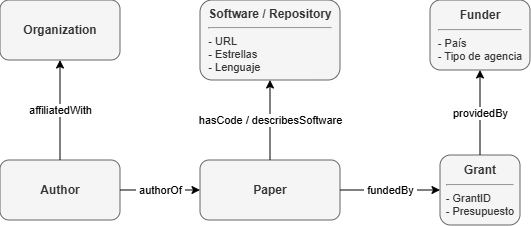

The diagram above was exported from draw.io. Its source (the exported page's mxGraphModel, read from the mxfile embedded in the PNG):
<mxGraphModel dx="751" dy="389" grid="1" gridSize="10" guides="1" tooltips="1" connect="1" arrows="1" fold="1" page="1" pageScale="1" pageWidth="827" pageHeight="1169" math="0" shadow="0">
  <root>
    <mxCell id="0" />
    <mxCell id="1" parent="0" />
    <mxCell id="Organization" parent="1" style="rounded=1;whiteSpace=wrap;html=1;fillColor=#f5f5f5;strokeColor=#666666;fontColor=#333333;" value="&lt;b&gt;Organization&lt;/b&gt;" vertex="1">
      <mxGeometry height="60" width="120" x="160" y="80" as="geometry" />
    </mxCell>
    <mxCell id="Author" parent="1" style="rounded=1;whiteSpace=wrap;html=1;fillColor=#f5f5f5;strokeColor=#666666;fontColor=#333333;" value="&lt;b&gt;Author&lt;/b&gt;" vertex="1">
      <mxGeometry height="60" width="120" x="160" y="240" as="geometry" />
    </mxCell>
    <mxCell id="Software" parent="1" style="rounded=1;whiteSpace=wrap;html=1;fillColor=#f5f5f5;strokeColor=#666666;fontColor=#333333;" value="&lt;b&gt;Software / Repository&lt;/b&gt;&lt;hr&gt;&lt;div style=&quot;text-align:left;font-size:11px;&quot;&gt;- URL&lt;br&gt;- Estrellas&lt;br&gt;- Lenguaje&lt;/div&gt;" vertex="1">
      <mxGeometry height="80" width="140" x="360" y="80" as="geometry" />
    </mxCell>
    <mxCell id="Paper" parent="1" style="rounded=1;whiteSpace=wrap;html=1;fillColor=#f5f5f5;strokeColor=#666666;fontColor=#333333;" value="&lt;b&gt;Paper&lt;/b&gt;" vertex="1">
      <mxGeometry height="60" width="140" x="360" y="240" as="geometry" />
    </mxCell>
    <mxCell id="Grant" parent="1" style="rounded=1;whiteSpace=wrap;html=1;fillColor=#f5f5f5;strokeColor=#666666;fontColor=#333333;" value="&lt;b&gt;Grant&lt;/b&gt;&lt;hr&gt;&lt;div style=&quot;text-align:left;font-size:11px;&quot;&gt;- GrantID&lt;br&gt;- Presupuesto&lt;/div&gt;" vertex="1">
      <mxGeometry height="70" width="80" x="600" y="235" as="geometry" />
    </mxCell>
    <mxCell id="Funder" parent="1" style="rounded=1;whiteSpace=wrap;html=1;fillColor=#f5f5f5;strokeColor=#666666;fontColor=#333333;" value="&lt;b&gt;Funder&lt;/b&gt;&lt;hr&gt;&lt;div style=&quot;text-align:left;font-size:11px;&quot;&gt;- País&lt;br&gt;- Tipo de agencia&lt;/div&gt;" vertex="1">
      <mxGeometry height="70" width="100" x="590" y="80" as="geometry" />
    </mxCell>
    <mxCell id="edge_author_paper" edge="1" parent="1" source="Author" style="endArrow=classic;html=1;exitX=1;exitY=0.5;entryX=0;entryY=0.5;" target="Paper" value="&amp;nbsp;authorOf&amp;nbsp;">
      <mxGeometry relative="1" as="geometry" />
    </mxCell>
    <mxCell id="edge_author_org" edge="1" parent="1" source="Author" style="endArrow=classic;html=1;exitX=0.5;exitY=0;entryX=0.5;entryY=1;" target="Organization" value="affiliatedWith">
      <mxGeometry relative="1" as="geometry" />
    </mxCell>
    <mxCell id="edge_paper_soft" edge="1" parent="1" source="Paper" style="endArrow=classic;html=1;exitX=0.5;exitY=0;entryX=0.5;entryY=1;" target="Software" value="hasCode / describesSoftware">
      <mxGeometry relative="1" as="geometry" />
    </mxCell>
    <mxCell id="edge_paper_grant" edge="1" parent="1" source="Paper" style="endArrow=classic;html=1;exitX=1;exitY=0.5;entryX=0;entryY=0.5;" target="Grant" value="&amp;nbsp;fundedBy&amp;nbsp;">
      <mxGeometry relative="1" as="geometry" />
    </mxCell>
    <mxCell id="edge_grant_funder" edge="1" parent="1" source="Grant" style="endArrow=classic;html=1;entryX=0.5;entryY=1;exitX=0.5;exitY=0;exitDx=0;exitDy=0;entryDx=0;entryDy=0;" target="Funder" value="providedBy">
      <mxGeometry relative="1" as="geometry">
        <mxPoint x="640" y="240" as="sourcePoint" />
      </mxGeometry>
    </mxCell>
  </root>
</mxGraphModel>